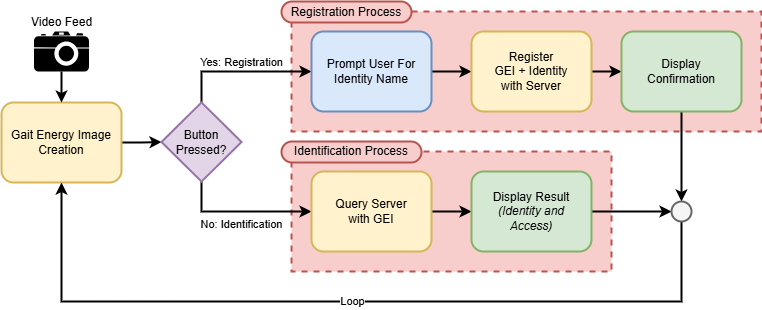

The diagram above was exported from draw.io. Its source (the exported page's mxGraphModel, read from the mxfile embedded in the PNG):
<mxGraphModel dx="913" dy="679" grid="1" gridSize="10" guides="1" tooltips="1" connect="1" arrows="1" fold="1" page="1" pageScale="1" pageWidth="827" pageHeight="1169" math="0" shadow="0">
  <root>
    <mxCell id="0" />
    <mxCell id="1" parent="0" />
    <mxCell id="AsPUurpJsv_bB-LVcnX6-17" value="" style="rounded=0;whiteSpace=wrap;html=1;dashed=1;strokeWidth=2;fillColor=#f8cecc;strokeColor=#b85450;" parent="1" vertex="1">
      <mxGeometry x="440" y="120" width="470" height="120" as="geometry" />
    </mxCell>
    <mxCell id="AsPUurpJsv_bB-LVcnX6-16" value="" style="rounded=0;whiteSpace=wrap;html=1;dashed=1;strokeWidth=2;fillColor=#f8cecc;strokeColor=#b85450;" parent="1" vertex="1">
      <mxGeometry x="440" y="260" width="320" height="120" as="geometry" />
    </mxCell>
    <mxCell id="AsPUurpJsv_bB-LVcnX6-9" value="" style="edgeStyle=orthogonalEdgeStyle;rounded=0;orthogonalLoop=1;jettySize=auto;html=1;strokeWidth=2;" parent="1" source="AsPUurpJsv_bB-LVcnX6-1" target="AsPUurpJsv_bB-LVcnX6-2" edge="1">
      <mxGeometry relative="1" as="geometry" />
    </mxCell>
    <mxCell id="AsPUurpJsv_bB-LVcnX6-1" value="Gait Energy Image Creation" style="rounded=1;whiteSpace=wrap;html=1;fillColor=#fff2cc;strokeColor=#d6b656;strokeWidth=2;fontStyle=0" parent="1" vertex="1">
      <mxGeometry x="150" y="211" width="120" height="80" as="geometry" />
    </mxCell>
    <mxCell id="AsPUurpJsv_bB-LVcnX6-7" value="Yes: Registration" style="edgeStyle=orthogonalEdgeStyle;rounded=0;orthogonalLoop=1;jettySize=auto;html=1;exitX=0.5;exitY=0;exitDx=0;exitDy=0;strokeWidth=2;labelPosition=center;verticalLabelPosition=top;align=center;verticalAlign=bottom;" parent="1" source="AsPUurpJsv_bB-LVcnX6-2" target="AsPUurpJsv_bB-LVcnX6-3" edge="1">
      <mxGeometry relative="1" as="geometry" />
    </mxCell>
    <mxCell id="AsPUurpJsv_bB-LVcnX6-8" value="No: Identification" style="edgeStyle=orthogonalEdgeStyle;rounded=0;orthogonalLoop=1;jettySize=auto;html=1;exitX=0.5;exitY=1;exitDx=0;exitDy=0;entryX=0;entryY=0.5;entryDx=0;entryDy=0;strokeWidth=2;labelPosition=center;verticalLabelPosition=bottom;align=center;verticalAlign=top;" parent="1" source="AsPUurpJsv_bB-LVcnX6-2" target="AsPUurpJsv_bB-LVcnX6-4" edge="1">
      <mxGeometry relative="1" as="geometry" />
    </mxCell>
    <mxCell id="AsPUurpJsv_bB-LVcnX6-2" value="Button Pressed?" style="rhombus;whiteSpace=wrap;html=1;fillColor=#e1d5e7;strokeColor=#9673a6;strokeWidth=2;" parent="1" vertex="1">
      <mxGeometry x="310" y="211" width="80" height="79" as="geometry" />
    </mxCell>
    <mxCell id="AsPUurpJsv_bB-LVcnX6-10" value="" style="edgeStyle=orthogonalEdgeStyle;rounded=0;orthogonalLoop=1;jettySize=auto;html=1;strokeWidth=2;" parent="1" source="AsPUurpJsv_bB-LVcnX6-3" target="AsPUurpJsv_bB-LVcnX6-5" edge="1">
      <mxGeometry relative="1" as="geometry" />
    </mxCell>
    <mxCell id="AsPUurpJsv_bB-LVcnX6-3" value="Prompt User For Identity Name" style="rounded=1;whiteSpace=wrap;html=1;fillColor=#dae8fc;strokeColor=#6c8ebf;strokeWidth=2;fontStyle=0" parent="1" vertex="1">
      <mxGeometry x="460" y="140" width="120" height="80" as="geometry" />
    </mxCell>
    <mxCell id="AsPUurpJsv_bB-LVcnX6-12" value="" style="edgeStyle=orthogonalEdgeStyle;rounded=0;orthogonalLoop=1;jettySize=auto;html=1;strokeWidth=2;" parent="1" source="AsPUurpJsv_bB-LVcnX6-4" target="AsPUurpJsv_bB-LVcnX6-11" edge="1">
      <mxGeometry relative="1" as="geometry" />
    </mxCell>
    <mxCell id="AsPUurpJsv_bB-LVcnX6-4" value="Query Server&lt;div&gt;with&amp;nbsp;&lt;span style=&quot;background-color: transparent; color: light-dark(rgb(0, 0, 0), rgb(255, 255, 255));&quot;&gt;GEI&lt;/span&gt;&lt;/div&gt;" style="rounded=1;whiteSpace=wrap;html=1;fillColor=#fff2cc;strokeColor=#d6b656;strokeWidth=2;fontStyle=0" parent="1" vertex="1">
      <mxGeometry x="460" y="280" width="120" height="80" as="geometry" />
    </mxCell>
    <mxCell id="AsPUurpJsv_bB-LVcnX6-15" value="" style="edgeStyle=orthogonalEdgeStyle;rounded=0;orthogonalLoop=1;jettySize=auto;html=1;strokeWidth=2;" parent="1" source="AsPUurpJsv_bB-LVcnX6-5" target="AsPUurpJsv_bB-LVcnX6-14" edge="1">
      <mxGeometry relative="1" as="geometry" />
    </mxCell>
    <mxCell id="AsPUurpJsv_bB-LVcnX6-5" value="Register&lt;div&gt;GEI + Identity&lt;div&gt;with Server&lt;/div&gt;&lt;/div&gt;" style="rounded=1;whiteSpace=wrap;html=1;fillColor=#fff2cc;strokeColor=#d6b656;strokeWidth=2;fontStyle=0" parent="1" vertex="1">
      <mxGeometry x="620" y="140" width="120" height="80" as="geometry" />
    </mxCell>
    <mxCell id="AsPUurpJsv_bB-LVcnX6-24" style="edgeStyle=orthogonalEdgeStyle;rounded=0;orthogonalLoop=1;jettySize=auto;html=1;exitX=1;exitY=0.5;exitDx=0;exitDy=0;entryX=0;entryY=0.5;entryDx=0;entryDy=0;strokeWidth=2;" parent="1" source="AsPUurpJsv_bB-LVcnX6-11" target="AsPUurpJsv_bB-LVcnX6-23" edge="1">
      <mxGeometry relative="1" as="geometry" />
    </mxCell>
    <mxCell id="AsPUurpJsv_bB-LVcnX6-11" value="Display Result &lt;i&gt;(Identity and&lt;/i&gt;&lt;div&gt;&lt;i&gt;Access)&lt;/i&gt;&lt;/div&gt;" style="rounded=1;whiteSpace=wrap;html=1;fillColor=#d5e8d4;strokeColor=#82b366;strokeWidth=2;fontStyle=0" parent="1" vertex="1">
      <mxGeometry x="620" y="280" width="120" height="80" as="geometry" />
    </mxCell>
    <mxCell id="AsPUurpJsv_bB-LVcnX6-25" value="" style="edgeStyle=orthogonalEdgeStyle;rounded=0;orthogonalLoop=1;jettySize=auto;html=1;strokeWidth=2;" parent="1" source="AsPUurpJsv_bB-LVcnX6-14" target="AsPUurpJsv_bB-LVcnX6-23" edge="1">
      <mxGeometry relative="1" as="geometry" />
    </mxCell>
    <mxCell id="AsPUurpJsv_bB-LVcnX6-14" value="Display&lt;div&gt;Confirmation&lt;/div&gt;" style="rounded=1;whiteSpace=wrap;html=1;fillColor=#d5e8d4;strokeColor=#82b366;strokeWidth=2;fontStyle=0" parent="1" vertex="1">
      <mxGeometry x="770" y="140" width="120" height="80" as="geometry" />
    </mxCell>
    <mxCell id="AsPUurpJsv_bB-LVcnX6-19" value="Registration Process" style="rounded=1;whiteSpace=wrap;html=1;arcSize=50;fillColor=#f8cecc;strokeColor=#b85450;strokeWidth=2;" parent="1" vertex="1">
      <mxGeometry x="430" y="110" width="130" height="21" as="geometry" />
    </mxCell>
    <mxCell id="AsPUurpJsv_bB-LVcnX6-20" value="Identification Process" style="rounded=1;whiteSpace=wrap;html=1;arcSize=50;fillColor=#f8cecc;strokeColor=#b85450;strokeWidth=2;" parent="1" vertex="1">
      <mxGeometry x="430" y="250" width="140" height="21" as="geometry" />
    </mxCell>
    <mxCell id="AsPUurpJsv_bB-LVcnX6-26" value="Loop" style="edgeStyle=orthogonalEdgeStyle;rounded=0;orthogonalLoop=1;jettySize=auto;html=1;exitX=0.5;exitY=1;exitDx=0;exitDy=0;entryX=0.5;entryY=1;entryDx=0;entryDy=0;strokeWidth=2;" parent="1" source="AsPUurpJsv_bB-LVcnX6-23" target="AsPUurpJsv_bB-LVcnX6-1" edge="1">
      <mxGeometry relative="1" as="geometry">
        <Array as="points">
          <mxPoint x="830" y="410" />
          <mxPoint x="210" y="410" />
        </Array>
      </mxGeometry>
    </mxCell>
    <mxCell id="AsPUurpJsv_bB-LVcnX6-23" value="" style="ellipse;whiteSpace=wrap;html=1;aspect=fixed;strokeWidth=2;fillColor=#f5f5f5;strokeColor=#666666;fontColor=#333333;" parent="1" vertex="1">
      <mxGeometry x="820" y="310" width="20" height="20" as="geometry" />
    </mxCell>
    <mxCell id="AsPUurpJsv_bB-LVcnX6-28" value="" style="edgeStyle=orthogonalEdgeStyle;rounded=0;orthogonalLoop=1;jettySize=auto;html=1;strokeWidth=2;" parent="1" source="AsPUurpJsv_bB-LVcnX6-27" target="AsPUurpJsv_bB-LVcnX6-1" edge="1">
      <mxGeometry relative="1" as="geometry" />
    </mxCell>
    <mxCell id="AsPUurpJsv_bB-LVcnX6-27" value="Video&amp;nbsp;&lt;span style=&quot;background-color: transparent; color: light-dark(rgb(0, 0, 0), rgb(255, 255, 255));&quot;&gt;Feed&lt;/span&gt;" style="shape=mxgraph.signs.tech.camera_2;html=1;pointerEvents=1;fillColor=#000000;strokeColor=none;verticalLabelPosition=top;verticalAlign=bottom;align=center;labelPosition=center;strokeWidth=2;" parent="1" vertex="1">
      <mxGeometry x="182.5" y="140" width="55" height="40" as="geometry" />
    </mxCell>
  </root>
</mxGraphModel>